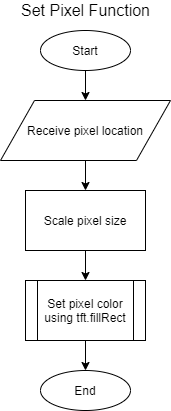

The diagram above was exported from draw.io. Its source (the exported page's mxGraphModel, read from the mxfile embedded in the PNG):
<mxGraphModel dx="1422" dy="794" grid="1" gridSize="10" guides="1" tooltips="1" connect="1" arrows="1" fold="1" page="1" pageScale="1" pageWidth="850" pageHeight="1100" math="0" shadow="0">
  <root>
    <mxCell id="0" />
    <mxCell id="1" parent="0" />
    <mxCell id="J2R-1gk6HNIGGcDrJhkc-1" value="Start" style="ellipse;whiteSpace=wrap;html=1;" vertex="1" parent="1">
      <mxGeometry x="135" y="100" width="90" height="40" as="geometry" />
    </mxCell>
    <mxCell id="J2R-1gk6HNIGGcDrJhkc-2" value="&lt;font style=&quot;font-size: 16px&quot;&gt;Set Pixel Function&lt;/font&gt;" style="text;html=1;align=center;verticalAlign=middle;resizable=0;points=[];autosize=1;" vertex="1" parent="1">
      <mxGeometry x="110" y="70" width="140" height="20" as="geometry" />
    </mxCell>
    <mxCell id="J2R-1gk6HNIGGcDrJhkc-3" value="Receive pixel location" style="shape=parallelogram;perimeter=parallelogramPerimeter;whiteSpace=wrap;html=1;" vertex="1" parent="1">
      <mxGeometry x="95" y="170" width="170" height="60" as="geometry" />
    </mxCell>
    <mxCell id="J2R-1gk6HNIGGcDrJhkc-4" value="Set pixel color using tft.fillRect" style="shape=process;whiteSpace=wrap;html=1;backgroundOutline=1;" vertex="1" parent="1">
      <mxGeometry x="120" y="350" width="120" height="60" as="geometry" />
    </mxCell>
    <mxCell id="J2R-1gk6HNIGGcDrJhkc-6" value="Scale pixel size" style="rounded=0;whiteSpace=wrap;html=1;" vertex="1" parent="1">
      <mxGeometry x="120" y="260" width="120" height="60" as="geometry" />
    </mxCell>
    <mxCell id="J2R-1gk6HNIGGcDrJhkc-7" value="End" style="ellipse;whiteSpace=wrap;html=1;" vertex="1" parent="1">
      <mxGeometry x="135" y="440" width="90" height="40" as="geometry" />
    </mxCell>
    <mxCell id="J2R-1gk6HNIGGcDrJhkc-8" value="" style="endArrow=classic;html=1;exitX=0.5;exitY=1;exitDx=0;exitDy=0;entryX=0.5;entryY=0;entryDx=0;entryDy=0;" edge="1" parent="1" source="J2R-1gk6HNIGGcDrJhkc-4" target="J2R-1gk6HNIGGcDrJhkc-7">
      <mxGeometry width="50" height="50" relative="1" as="geometry">
        <mxPoint x="400" y="430" as="sourcePoint" />
        <mxPoint x="450" y="380" as="targetPoint" />
      </mxGeometry>
    </mxCell>
    <mxCell id="J2R-1gk6HNIGGcDrJhkc-9" value="" style="endArrow=classic;html=1;exitX=0.5;exitY=1;exitDx=0;exitDy=0;entryX=0.5;entryY=0;entryDx=0;entryDy=0;" edge="1" parent="1" source="J2R-1gk6HNIGGcDrJhkc-6" target="J2R-1gk6HNIGGcDrJhkc-4">
      <mxGeometry width="50" height="50" relative="1" as="geometry">
        <mxPoint x="400" y="430" as="sourcePoint" />
        <mxPoint x="450" y="380" as="targetPoint" />
      </mxGeometry>
    </mxCell>
    <mxCell id="J2R-1gk6HNIGGcDrJhkc-10" value="" style="endArrow=classic;html=1;exitX=0.5;exitY=1;exitDx=0;exitDy=0;" edge="1" parent="1" source="J2R-1gk6HNIGGcDrJhkc-3" target="J2R-1gk6HNIGGcDrJhkc-6">
      <mxGeometry width="50" height="50" relative="1" as="geometry">
        <mxPoint x="400" y="430" as="sourcePoint" />
        <mxPoint x="450" y="380" as="targetPoint" />
      </mxGeometry>
    </mxCell>
    <mxCell id="J2R-1gk6HNIGGcDrJhkc-11" value="" style="endArrow=classic;html=1;exitX=0.5;exitY=1;exitDx=0;exitDy=0;" edge="1" parent="1" source="J2R-1gk6HNIGGcDrJhkc-1" target="J2R-1gk6HNIGGcDrJhkc-3">
      <mxGeometry width="50" height="50" relative="1" as="geometry">
        <mxPoint x="400" y="430" as="sourcePoint" />
        <mxPoint x="450" y="380" as="targetPoint" />
      </mxGeometry>
    </mxCell>
  </root>
</mxGraphModel>